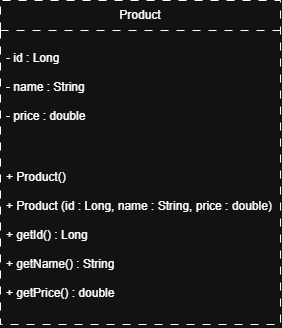

The diagram above was exported from draw.io. Its source (the exported page's mxGraphModel, read from the mxfile embedded in the PNG):
<mxGraphModel dx="524" dy="763" grid="1" gridSize="10" guides="1" tooltips="1" connect="1" arrows="1" fold="1" page="1" pageScale="1" pageWidth="850" pageHeight="1100" math="0" shadow="0">
  <root>
    <mxCell id="0" />
    <mxCell id="1" parent="0" />
    <mxCell id="ICNJL8vK7QfgdwBtrLkR-6" parent="1" style="swimlane;fontStyle=0;childLayout=stackLayout;horizontal=1;startSize=30;fillColor=none;horizontalStack=0;resizeParent=1;resizeParentMax=0;resizeLast=0;collapsible=1;marginBottom=0;whiteSpace=wrap;html=1;dashed=1;dashPattern=8 8;strokeWidth=1;perimeterSpacing=0;" value="Product" vertex="1">
      <mxGeometry height="324" width="280" x="280" y="270" as="geometry" />
    </mxCell>
    <mxCell id="ICNJL8vK7QfgdwBtrLkR-7" parent="ICNJL8vK7QfgdwBtrLkR-6" style="text;strokeColor=none;fillColor=none;align=left;verticalAlign=top;spacingLeft=4;spacingRight=4;overflow=hidden;rotatable=0;points=[[0,0.5],[1,0.5]];portConstraint=eastwest;whiteSpace=wrap;html=1;" value="&lt;div&gt;&lt;br&gt;&lt;/div&gt;- id : Long&lt;div&gt;&lt;br&gt;&lt;/div&gt;&lt;div&gt;- name : String&amp;nbsp;&lt;/div&gt;&lt;div&gt;&lt;br&gt;&lt;/div&gt;&lt;div&gt;- price : double&amp;nbsp;&lt;/div&gt;" vertex="1">
      <mxGeometry height="119" width="280" y="30" as="geometry" />
    </mxCell>
    <mxCell id="ICNJL8vK7QfgdwBtrLkR-9" parent="ICNJL8vK7QfgdwBtrLkR-6" style="text;strokeColor=none;fillColor=none;align=left;verticalAlign=top;spacingLeft=4;spacingRight=4;overflow=hidden;rotatable=0;points=[[0,0.5],[1,0.5]];portConstraint=eastwest;whiteSpace=wrap;html=1;" value="&amp;nbsp;&lt;div&gt;+ Product()&amp;nbsp;&lt;/div&gt;&lt;div&gt;&lt;br&gt;&lt;/div&gt;&lt;div&gt;+ Product (id : Long, name : String, price : double)&amp;nbsp;&lt;/div&gt;&lt;div&gt;&lt;br&gt;&lt;/div&gt;&lt;div&gt;+ getId() : Long&amp;nbsp;&lt;/div&gt;&lt;div&gt;&lt;br&gt;&lt;/div&gt;&lt;div&gt;+ getName() : String&amp;nbsp;&lt;/div&gt;&lt;div&gt;&lt;br&gt;&lt;/div&gt;&lt;div&gt;+ getPrice() : double&amp;nbsp;&amp;nbsp;&lt;/div&gt;" vertex="1">
      <mxGeometry height="175" width="280" y="149" as="geometry" />
    </mxCell>
  </root>
</mxGraphModel>